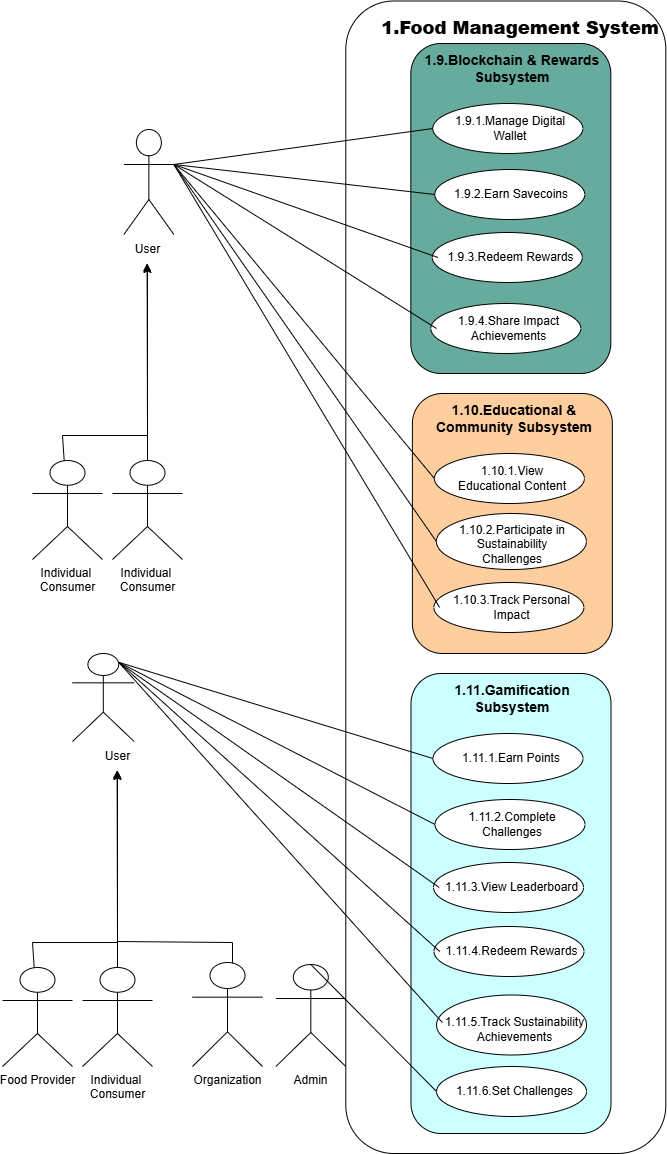

The diagram above was exported from draw.io. Its source (the exported page's mxGraphModel, read from the mxfile embedded in the PNG):
<mxGraphModel dx="1862" dy="-5055" grid="1" gridSize="10" guides="1" tooltips="1" connect="1" arrows="1" fold="1" page="1" pageScale="1" pageWidth="827" pageHeight="1169" math="0" shadow="0">
  <root>
    <mxCell id="0" />
    <mxCell id="1" parent="0" />
    <mxCell id="42uQr9JvvoawcJVHVWh--7" value="" style="rounded=1;whiteSpace=wrap;html=1;fillColor=light-dark(#FFFFFF,var(--ge-dark-color, #121212));" vertex="1" parent="1">
      <mxGeometry x="353.31" y="5857.5" width="320" height="1152.5" as="geometry" />
    </mxCell>
    <mxCell id="sxSTTOXnoj6dUYEmMity-129" value="" style="rounded=1;whiteSpace=wrap;html=1;fillColor=light-dark(#67AB9F,var(--ge-dark-color, #121212));" parent="1" vertex="1">
      <mxGeometry x="418.31" y="5900" width="200" height="330" as="geometry" />
    </mxCell>
    <mxCell id="sxSTTOXnoj6dUYEmMity-130" value="&lt;h3&gt;1.9.Blockchain &amp;amp; Rewards Subsystem&lt;/h3&gt;" style="text;html=1;align=center;verticalAlign=middle;whiteSpace=wrap;rounded=0;" parent="1" vertex="1">
      <mxGeometry x="428.06" y="5910" width="183.5" height="30" as="geometry" />
    </mxCell>
    <mxCell id="sxSTTOXnoj6dUYEmMity-131" value="" style="ellipse;whiteSpace=wrap;html=1;" parent="1" vertex="1">
      <mxGeometry x="440.31" y="5960" width="150" height="50" as="geometry" />
    </mxCell>
    <mxCell id="sxSTTOXnoj6dUYEmMity-132" value="1.9.1.Manage Digital Wallet" style="text;html=1;align=center;verticalAlign=middle;whiteSpace=wrap;rounded=0;" parent="1" vertex="1">
      <mxGeometry x="453.31" y="5970" width="130" height="30" as="geometry" />
    </mxCell>
    <mxCell id="sxSTTOXnoj6dUYEmMity-133" value="" style="ellipse;whiteSpace=wrap;html=1;" parent="1" vertex="1">
      <mxGeometry x="442.31" y="6026" width="150" height="50" as="geometry" />
    </mxCell>
    <mxCell id="sxSTTOXnoj6dUYEmMity-134" value="1.9.2.Earn Savecoins" style="text;html=1;align=center;verticalAlign=middle;whiteSpace=wrap;rounded=0;" parent="1" vertex="1">
      <mxGeometry x="454.44" y="6036" width="130" height="30" as="geometry" />
    </mxCell>
    <mxCell id="sxSTTOXnoj6dUYEmMity-135" value="" style="ellipse;whiteSpace=wrap;html=1;" parent="1" vertex="1">
      <mxGeometry x="439.81" y="6089" width="150" height="50" as="geometry" />
    </mxCell>
    <mxCell id="sxSTTOXnoj6dUYEmMity-136" value="1.9.3.Redeem Rewards" style="text;html=1;align=center;verticalAlign=middle;whiteSpace=wrap;rounded=0;" parent="1" vertex="1">
      <mxGeometry x="445.56" y="6099" width="144.63" height="30" as="geometry" />
    </mxCell>
    <mxCell id="sxSTTOXnoj6dUYEmMity-137" value="" style="ellipse;whiteSpace=wrap;html=1;" parent="1" vertex="1">
      <mxGeometry x="438.31" y="6160" width="150" height="50" as="geometry" />
    </mxCell>
    <mxCell id="sxSTTOXnoj6dUYEmMity-138" value="1.9.4.Share Impact Achievements" style="text;html=1;align=center;verticalAlign=middle;whiteSpace=wrap;rounded=0;" parent="1" vertex="1">
      <mxGeometry x="444.06" y="6170" width="144.63" height="30" as="geometry" />
    </mxCell>
    <mxCell id="sxSTTOXnoj6dUYEmMity-139" value="" style="rounded=1;whiteSpace=wrap;html=1;fillColor=light-dark(#FFCE9F,var(--ge-dark-color, #121212));" parent="1" vertex="1">
      <mxGeometry x="419.88" y="6250" width="200" height="260" as="geometry" />
    </mxCell>
    <mxCell id="sxSTTOXnoj6dUYEmMity-140" value="&lt;h3&gt;1.10.Educational &amp;amp; Community Subsystem&lt;/h3&gt;" style="text;html=1;align=center;verticalAlign=middle;whiteSpace=wrap;rounded=0;" parent="1" vertex="1">
      <mxGeometry x="429.63" y="6260" width="183.5" height="30" as="geometry" />
    </mxCell>
    <mxCell id="sxSTTOXnoj6dUYEmMity-141" value="" style="ellipse;whiteSpace=wrap;html=1;" parent="1" vertex="1">
      <mxGeometry x="441.88" y="6310" width="150" height="50" as="geometry" />
    </mxCell>
    <mxCell id="sxSTTOXnoj6dUYEmMity-142" value="1.10.1.View Educational Content" style="text;html=1;align=center;verticalAlign=middle;whiteSpace=wrap;rounded=0;" parent="1" vertex="1">
      <mxGeometry x="454.88" y="6320" width="130" height="30" as="geometry" />
    </mxCell>
    <mxCell id="sxSTTOXnoj6dUYEmMity-143" value="" style="ellipse;whiteSpace=wrap;html=1;" parent="1" vertex="1">
      <mxGeometry x="443.88" y="6370" width="150" height="56" as="geometry" />
    </mxCell>
    <mxCell id="sxSTTOXnoj6dUYEmMity-144" value="1.10.2.Participate in Sustainability Challenges" style="text;html=1;align=center;verticalAlign=middle;whiteSpace=wrap;rounded=0;" parent="1" vertex="1">
      <mxGeometry x="455.25" y="6386" width="130" height="30" as="geometry" />
    </mxCell>
    <mxCell id="sxSTTOXnoj6dUYEmMity-145" value="" style="ellipse;whiteSpace=wrap;html=1;" parent="1" vertex="1">
      <mxGeometry x="441.38" y="6439" width="150" height="50" as="geometry" />
    </mxCell>
    <mxCell id="sxSTTOXnoj6dUYEmMity-146" value="1.10.3.Track Personal Impact" style="text;html=1;align=center;verticalAlign=middle;whiteSpace=wrap;rounded=0;" parent="1" vertex="1">
      <mxGeometry x="447.13" y="6449" width="144.63" height="30" as="geometry" />
    </mxCell>
    <mxCell id="sxSTTOXnoj6dUYEmMity-150" value="" style="rounded=1;whiteSpace=wrap;html=1;fillColor=light-dark(#CCFFFF,var(--ge-dark-color, #121212));" parent="1" vertex="1">
      <mxGeometry x="418.5" y="6530" width="200" height="460" as="geometry" />
    </mxCell>
    <mxCell id="sxSTTOXnoj6dUYEmMity-151" value="&lt;h3&gt;1.11.Gamification Subsystem&lt;/h3&gt;" style="text;html=1;align=center;verticalAlign=middle;whiteSpace=wrap;rounded=0;" parent="1" vertex="1">
      <mxGeometry x="428.25" y="6540" width="183.5" height="30" as="geometry" />
    </mxCell>
    <mxCell id="sxSTTOXnoj6dUYEmMity-152" value="" style="ellipse;whiteSpace=wrap;html=1;" parent="1" vertex="1">
      <mxGeometry x="440.5" y="6590" width="150" height="50" as="geometry" />
    </mxCell>
    <mxCell id="sxSTTOXnoj6dUYEmMity-153" value="1.11.1.Earn Points" style="text;html=1;align=center;verticalAlign=middle;whiteSpace=wrap;rounded=0;" parent="1" vertex="1">
      <mxGeometry x="453.5" y="6600" width="130" height="30" as="geometry" />
    </mxCell>
    <mxCell id="sxSTTOXnoj6dUYEmMity-154" value="" style="ellipse;whiteSpace=wrap;html=1;" parent="1" vertex="1">
      <mxGeometry x="442.5" y="6656" width="150" height="50" as="geometry" />
    </mxCell>
    <mxCell id="sxSTTOXnoj6dUYEmMity-155" value="1.11.2.Complete Challenges" style="text;html=1;align=center;verticalAlign=middle;whiteSpace=wrap;rounded=0;" parent="1" vertex="1">
      <mxGeometry x="454.63" y="6666" width="130" height="30" as="geometry" />
    </mxCell>
    <mxCell id="sxSTTOXnoj6dUYEmMity-156" value="" style="ellipse;whiteSpace=wrap;html=1;" parent="1" vertex="1">
      <mxGeometry x="441" y="6719" width="150" height="50" as="geometry" />
    </mxCell>
    <mxCell id="sxSTTOXnoj6dUYEmMity-157" value="1.11.3.View Leaderboard" style="text;html=1;align=center;verticalAlign=middle;whiteSpace=wrap;rounded=0;" parent="1" vertex="1">
      <mxGeometry x="446.75" y="6729" width="144.63" height="30" as="geometry" />
    </mxCell>
    <mxCell id="sxSTTOXnoj6dUYEmMity-158" value="" style="ellipse;whiteSpace=wrap;html=1;" parent="1" vertex="1">
      <mxGeometry x="441.5" y="6783" width="150" height="50" as="geometry" />
    </mxCell>
    <mxCell id="sxSTTOXnoj6dUYEmMity-159" value="1.11.4.Redeem Rewards" style="text;html=1;align=center;verticalAlign=middle;whiteSpace=wrap;rounded=0;" parent="1" vertex="1">
      <mxGeometry x="447.25" y="6793" width="144.63" height="30" as="geometry" />
    </mxCell>
    <mxCell id="sxSTTOXnoj6dUYEmMity-160" value="" style="ellipse;whiteSpace=wrap;html=1;" parent="1" vertex="1">
      <mxGeometry x="444.06" y="6923" width="150" height="50" as="geometry" />
    </mxCell>
    <mxCell id="sxSTTOXnoj6dUYEmMity-161" value="1.11.6.Set Challenges" style="text;html=1;align=center;verticalAlign=middle;whiteSpace=wrap;rounded=0;" parent="1" vertex="1">
      <mxGeometry x="449.81" y="6933" width="144.63" height="30" as="geometry" />
    </mxCell>
    <mxCell id="sxSTTOXnoj6dUYEmMity-162" value="" style="ellipse;whiteSpace=wrap;html=1;" parent="1" vertex="1">
      <mxGeometry x="444.06" y="6851.5" width="150" height="60" as="geometry" />
    </mxCell>
    <mxCell id="sxSTTOXnoj6dUYEmMity-163" value="1.11.5.Track Sustainability Achievements" style="text;html=1;align=center;verticalAlign=middle;whiteSpace=wrap;rounded=0;" parent="1" vertex="1">
      <mxGeometry x="449.81" y="6871.5" width="144.63" height="30" as="geometry" />
    </mxCell>
    <mxCell id="sxSTTOXnoj6dUYEmMity-352" value="" style="shape=umlActor;verticalLabelPosition=bottom;verticalAlign=top;html=1;outlineConnect=0;" parent="1" vertex="1">
      <mxGeometry x="131.37" y="5986" width="50" height="105" as="geometry" />
    </mxCell>
    <mxCell id="sxSTTOXnoj6dUYEmMity-353" value="User" style="text;html=1;align=center;verticalAlign=middle;resizable=0;points=[];autosize=1;strokeColor=none;fillColor=none;" parent="1" vertex="1">
      <mxGeometry x="130" y="6091" width="50" height="30" as="geometry" />
    </mxCell>
    <mxCell id="sxSTTOXnoj6dUYEmMity-354" value="" style="endArrow=classic;html=1;rounded=0;exitX=0.5;exitY=0;exitDx=0;exitDy=0;exitPerimeter=0;" parent="1" source="sxSTTOXnoj6dUYEmMity-357" target="sxSTTOXnoj6dUYEmMity-353" edge="1">
      <mxGeometry relative="1" as="geometry">
        <mxPoint x="110" y="6332" as="sourcePoint" />
        <mxPoint x="250" y="6182" as="targetPoint" />
        <Array as="points">
          <mxPoint x="155" y="6292" />
        </Array>
      </mxGeometry>
    </mxCell>
    <mxCell id="sxSTTOXnoj6dUYEmMity-355" value="" style="endArrow=classic;html=1;rounded=0;entryX=0.492;entryY=0.954;entryDx=0;entryDy=0;entryPerimeter=0;" parent="1" source="sxSTTOXnoj6dUYEmMity-356" target="sxSTTOXnoj6dUYEmMity-353" edge="1">
      <mxGeometry relative="1" as="geometry">
        <mxPoint x="70" y="6332" as="sourcePoint" />
        <mxPoint x="155" y="6121" as="targetPoint" />
        <Array as="points">
          <mxPoint x="70" y="6292" />
          <mxPoint x="155" y="6292" />
        </Array>
      </mxGeometry>
    </mxCell>
    <mxCell id="sxSTTOXnoj6dUYEmMity-356" value="Individual&amp;nbsp;&lt;div&gt;Consumer&lt;/div&gt;" style="shape=umlActor;verticalLabelPosition=bottom;verticalAlign=top;html=1;outlineConnect=0;" parent="1" vertex="1">
      <mxGeometry x="39.99999999999999" y="6317" width="70" height="99" as="geometry" />
    </mxCell>
    <mxCell id="sxSTTOXnoj6dUYEmMity-357" value="Individual&amp;nbsp;&lt;div&gt;Consumer&lt;/div&gt;" style="shape=umlActor;verticalLabelPosition=bottom;verticalAlign=top;html=1;outlineConnect=0;" parent="1" vertex="1">
      <mxGeometry x="120" y="6317" width="70" height="99" as="geometry" />
    </mxCell>
    <mxCell id="sxSTTOXnoj6dUYEmMity-358" value="" style="endArrow=none;html=1;rounded=0;exitX=1;exitY=0.3333333333333333;exitDx=0;exitDy=0;exitPerimeter=0;entryX=0;entryY=0.5;entryDx=0;entryDy=0;" parent="1" source="sxSTTOXnoj6dUYEmMity-352" target="sxSTTOXnoj6dUYEmMity-131" edge="1">
      <mxGeometry width="50" height="50" relative="1" as="geometry">
        <mxPoint x="272.63" y="6143" as="sourcePoint" />
        <mxPoint x="322.63" y="6093" as="targetPoint" />
      </mxGeometry>
    </mxCell>
    <mxCell id="sxSTTOXnoj6dUYEmMity-359" value="" style="endArrow=none;html=1;rounded=0;exitX=1;exitY=0.3333333333333333;exitDx=0;exitDy=0;exitPerimeter=0;entryX=0;entryY=0.5;entryDx=0;entryDy=0;" parent="1" source="sxSTTOXnoj6dUYEmMity-352" target="sxSTTOXnoj6dUYEmMity-133" edge="1">
      <mxGeometry width="50" height="50" relative="1" as="geometry">
        <mxPoint x="272.63" y="6177" as="sourcePoint" />
        <mxPoint x="450.63" y="5995" as="targetPoint" />
      </mxGeometry>
    </mxCell>
    <mxCell id="sxSTTOXnoj6dUYEmMity-360" value="" style="endArrow=none;html=1;rounded=0;exitX=1;exitY=0.3333333333333333;exitDx=0;exitDy=0;exitPerimeter=0;entryX=0;entryY=0.5;entryDx=0;entryDy=0;" parent="1" source="sxSTTOXnoj6dUYEmMity-352" target="sxSTTOXnoj6dUYEmMity-136" edge="1">
      <mxGeometry width="50" height="50" relative="1" as="geometry">
        <mxPoint x="282.63" y="6187" as="sourcePoint" />
        <mxPoint x="452.63" y="6061" as="targetPoint" />
      </mxGeometry>
    </mxCell>
    <mxCell id="sxSTTOXnoj6dUYEmMity-361" value="" style="endArrow=none;html=1;rounded=0;exitX=1;exitY=0.3333333333333333;exitDx=0;exitDy=0;exitPerimeter=0;entryX=0;entryY=0.5;entryDx=0;entryDy=0;" parent="1" source="sxSTTOXnoj6dUYEmMity-352" target="sxSTTOXnoj6dUYEmMity-138" edge="1">
      <mxGeometry width="50" height="50" relative="1" as="geometry">
        <mxPoint x="292.63" y="6197" as="sourcePoint" />
        <mxPoint x="455.63" y="6124" as="targetPoint" />
      </mxGeometry>
    </mxCell>
    <mxCell id="sxSTTOXnoj6dUYEmMity-362" value="" style="endArrow=none;html=1;rounded=0;entryX=0;entryY=0.5;entryDx=0;entryDy=0;exitX=1;exitY=0.3333333333333333;exitDx=0;exitDy=0;exitPerimeter=0;" parent="1" source="sxSTTOXnoj6dUYEmMity-352" target="sxSTTOXnoj6dUYEmMity-141" edge="1">
      <mxGeometry width="50" height="50" relative="1" as="geometry">
        <mxPoint x="272.63" y="6177" as="sourcePoint" />
        <mxPoint x="452.63" y="6061" as="targetPoint" />
      </mxGeometry>
    </mxCell>
    <mxCell id="sxSTTOXnoj6dUYEmMity-363" value="" style="endArrow=none;html=1;rounded=0;entryX=0;entryY=0.5;entryDx=0;entryDy=0;exitX=1;exitY=0.3333333333333333;exitDx=0;exitDy=0;exitPerimeter=0;" parent="1" source="sxSTTOXnoj6dUYEmMity-352" target="sxSTTOXnoj6dUYEmMity-143" edge="1">
      <mxGeometry width="50" height="50" relative="1" as="geometry">
        <mxPoint x="272.63" y="6177" as="sourcePoint" />
        <mxPoint x="451.63" y="6345" as="targetPoint" />
      </mxGeometry>
    </mxCell>
    <mxCell id="sxSTTOXnoj6dUYEmMity-364" value="" style="endArrow=none;html=1;rounded=0;entryX=0;entryY=0.5;entryDx=0;entryDy=0;exitX=1;exitY=0.3333333333333333;exitDx=0;exitDy=0;exitPerimeter=0;" parent="1" source="sxSTTOXnoj6dUYEmMity-352" target="sxSTTOXnoj6dUYEmMity-146" edge="1">
      <mxGeometry width="50" height="50" relative="1" as="geometry">
        <mxPoint x="272.63" y="6177" as="sourcePoint" />
        <mxPoint x="453.63" y="6408" as="targetPoint" />
      </mxGeometry>
    </mxCell>
    <mxCell id="sxSTTOXnoj6dUYEmMity-365" value="" style="shape=umlActor;verticalLabelPosition=bottom;verticalAlign=top;html=1;outlineConnect=0;" parent="1" vertex="1">
      <mxGeometry x="80" y="6510" width="61.62" height="88" as="geometry" />
    </mxCell>
    <mxCell id="sxSTTOXnoj6dUYEmMity-366" value="User" style="text;html=1;align=center;verticalAlign=middle;resizable=0;points=[];autosize=1;strokeColor=none;fillColor=none;" parent="1" vertex="1">
      <mxGeometry x="99.99999999999999" y="6598" width="50" height="30" as="geometry" />
    </mxCell>
    <mxCell id="sxSTTOXnoj6dUYEmMity-367" value="" style="endArrow=classic;html=1;rounded=0;exitX=0.5;exitY=0;exitDx=0;exitDy=0;exitPerimeter=0;" parent="1" source="sxSTTOXnoj6dUYEmMity-372" target="sxSTTOXnoj6dUYEmMity-366" edge="1">
      <mxGeometry relative="1" as="geometry">
        <mxPoint x="79.99999999999999" y="6839" as="sourcePoint" />
        <mxPoint x="220" y="6689" as="targetPoint" />
        <Array as="points">
          <mxPoint x="125" y="6799" />
        </Array>
      </mxGeometry>
    </mxCell>
    <mxCell id="sxSTTOXnoj6dUYEmMity-368" value="" style="endArrow=classic;html=1;rounded=0;" parent="1" edge="1">
      <mxGeometry relative="1" as="geometry">
        <mxPoint x="240" y="6839" as="sourcePoint" />
        <mxPoint x="125" y="6627" as="targetPoint" />
        <Array as="points">
          <mxPoint x="240" y="6799" />
          <mxPoint x="125" y="6798" />
        </Array>
      </mxGeometry>
    </mxCell>
    <mxCell id="sxSTTOXnoj6dUYEmMity-370" value="" style="endArrow=classic;html=1;rounded=0;entryX=0.492;entryY=0.954;entryDx=0;entryDy=0;entryPerimeter=0;" parent="1" source="sxSTTOXnoj6dUYEmMity-371" target="sxSTTOXnoj6dUYEmMity-366" edge="1">
      <mxGeometry relative="1" as="geometry">
        <mxPoint x="39.99999999999999" y="6839" as="sourcePoint" />
        <mxPoint x="125" y="6628" as="targetPoint" />
        <Array as="points">
          <mxPoint x="39.99999999999999" y="6799" />
          <mxPoint x="125" y="6799" />
        </Array>
      </mxGeometry>
    </mxCell>
    <mxCell id="sxSTTOXnoj6dUYEmMity-371" value="Food Provider" style="shape=umlActor;verticalLabelPosition=bottom;verticalAlign=top;html=1;outlineConnect=0;" parent="1" vertex="1">
      <mxGeometry x="9.999999999999998" y="6824" width="70" height="99" as="geometry" />
    </mxCell>
    <mxCell id="sxSTTOXnoj6dUYEmMity-372" value="Individual&amp;nbsp;&lt;div&gt;Consumer&lt;/div&gt;" style="shape=umlActor;verticalLabelPosition=bottom;verticalAlign=top;html=1;outlineConnect=0;" parent="1" vertex="1">
      <mxGeometry x="89.99999999999999" y="6824" width="70" height="99" as="geometry" />
    </mxCell>
    <mxCell id="sxSTTOXnoj6dUYEmMity-373" value="Admin" style="shape=umlActor;verticalLabelPosition=bottom;verticalAlign=top;html=1;outlineConnect=0;" parent="1" vertex="1">
      <mxGeometry x="283.31" y="6821" width="70" height="102" as="geometry" />
    </mxCell>
    <mxCell id="sxSTTOXnoj6dUYEmMity-374" value="Organization" style="shape=umlActor;verticalLabelPosition=bottom;verticalAlign=top;html=1;outlineConnect=0;" parent="1" vertex="1">
      <mxGeometry x="200" y="6819" width="70" height="104" as="geometry" />
    </mxCell>
    <mxCell id="sxSTTOXnoj6dUYEmMity-376" value="" style="endArrow=none;html=1;rounded=0;entryX=0;entryY=0.5;entryDx=0;entryDy=0;exitX=0.75;exitY=0.1;exitDx=0;exitDy=0;exitPerimeter=0;" parent="1" source="sxSTTOXnoj6dUYEmMity-365" target="sxSTTOXnoj6dUYEmMity-152" edge="1">
      <mxGeometry width="50" height="50" relative="1" as="geometry">
        <mxPoint x="102.63" y="6813" as="sourcePoint" />
        <mxPoint x="152.63" y="6763" as="targetPoint" />
      </mxGeometry>
    </mxCell>
    <mxCell id="sxSTTOXnoj6dUYEmMity-377" value="" style="endArrow=none;html=1;rounded=0;entryX=0;entryY=0.5;entryDx=0;entryDy=0;exitX=0.75;exitY=0.1;exitDx=0;exitDy=0;exitPerimeter=0;" parent="1" source="sxSTTOXnoj6dUYEmMity-365" target="sxSTTOXnoj6dUYEmMity-154" edge="1">
      <mxGeometry width="50" height="50" relative="1" as="geometry">
        <mxPoint x="155.63" y="6740" as="sourcePoint" />
        <mxPoint x="450.63" y="6625" as="targetPoint" />
      </mxGeometry>
    </mxCell>
    <mxCell id="sxSTTOXnoj6dUYEmMity-378" value="" style="endArrow=none;html=1;rounded=0;entryX=0;entryY=0.5;entryDx=0;entryDy=0;exitX=0.75;exitY=0.1;exitDx=0;exitDy=0;exitPerimeter=0;" parent="1" source="sxSTTOXnoj6dUYEmMity-365" target="sxSTTOXnoj6dUYEmMity-157" edge="1">
      <mxGeometry width="50" height="50" relative="1" as="geometry">
        <mxPoint x="155.63" y="6740" as="sourcePoint" />
        <mxPoint x="452.63" y="6691" as="targetPoint" />
      </mxGeometry>
    </mxCell>
    <mxCell id="sxSTTOXnoj6dUYEmMity-379" value="" style="endArrow=none;html=1;rounded=0;entryX=0;entryY=0.5;entryDx=0;entryDy=0;exitX=0.75;exitY=0.1;exitDx=0;exitDy=0;exitPerimeter=0;" parent="1" source="sxSTTOXnoj6dUYEmMity-365" target="sxSTTOXnoj6dUYEmMity-159" edge="1">
      <mxGeometry width="50" height="50" relative="1" as="geometry">
        <mxPoint x="155.63" y="6740" as="sourcePoint" />
        <mxPoint x="456.63" y="6754" as="targetPoint" />
      </mxGeometry>
    </mxCell>
    <mxCell id="sxSTTOXnoj6dUYEmMity-380" value="" style="endArrow=none;html=1;rounded=0;entryX=0;entryY=0.25;entryDx=0;entryDy=0;exitX=0.75;exitY=0.1;exitDx=0;exitDy=0;exitPerimeter=0;" parent="1" source="sxSTTOXnoj6dUYEmMity-365" target="sxSTTOXnoj6dUYEmMity-163" edge="1">
      <mxGeometry width="50" height="50" relative="1" as="geometry">
        <mxPoint x="155.63" y="6740" as="sourcePoint" />
        <mxPoint x="457.63" y="6818" as="targetPoint" />
      </mxGeometry>
    </mxCell>
    <mxCell id="sxSTTOXnoj6dUYEmMity-381" value="" style="endArrow=none;html=1;rounded=0;exitX=0.5;exitY=0;exitDx=0;exitDy=0;exitPerimeter=0;entryX=0;entryY=0.5;entryDx=0;entryDy=0;" parent="1" source="sxSTTOXnoj6dUYEmMity-373" target="sxSTTOXnoj6dUYEmMity-160" edge="1">
      <mxGeometry width="50" height="50" relative="1" as="geometry">
        <mxPoint x="322.63" y="7103" as="sourcePoint" />
        <mxPoint x="372.63" y="7053" as="targetPoint" />
      </mxGeometry>
    </mxCell>
    <mxCell id="42uQr9JvvoawcJVHVWh--13" value="&lt;h2&gt;&lt;b&gt;1.Food Management System&lt;/b&gt;&lt;/h2&gt;" style="text;html=1;align=center;verticalAlign=middle;whiteSpace=wrap;rounded=0;" vertex="1" parent="1">
      <mxGeometry x="383.31" y="5870" width="290" height="30" as="geometry" />
    </mxCell>
  </root>
</mxGraphModel>